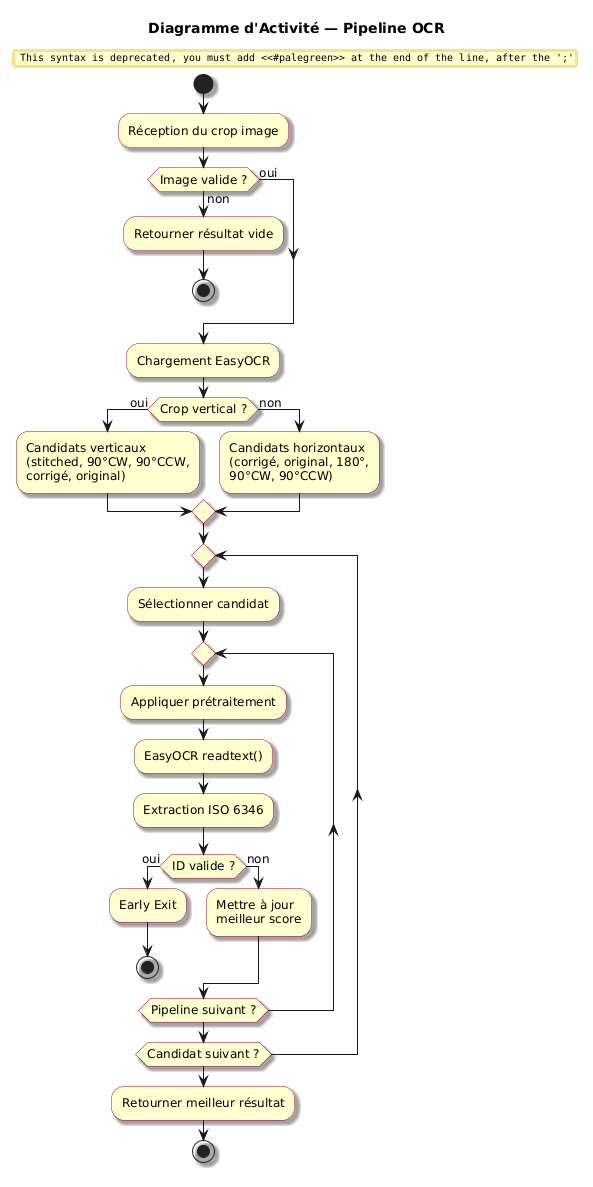

The diagram above was rendered by PlantUML. Its source (embedded in the PNG):
@startuml
skinparam shadowing true
skinparam defaultFontSize 12

skinparam activity {
    BackgroundColor #FEFECE
    BorderColor #A80036
    DiamondBackgroundColor #FEFECE
    DiamondBorderColor #A80036
}

title Diagramme d'Activité — Pipeline OCR

start

:Réception du crop image;

if (Image valide ?) then (non)
    :Retourner résultat vide;
    stop
else (oui)
endif

:Chargement EasyOCR;

if (Crop vertical ?) then (oui)
    :Candidats verticaux\n(stitched, 90°CW, 90°CCW,\ncorrigé, original);
else (non)
    :Candidats horizontaux\n(corrigé, original, 180°,\n90°CW, 90°CCW);
endif

repeat
    :Sélectionner candidat;

    repeat
        :Appliquer prétraitement;

        :EasyOCR readtext();

        :Extraction ISO 6346;

        if (ID valide ?) then (oui)
            #palegreen:Early Exit;
            stop
        else (non)
            :Mettre à jour\nmeilleur score;
        endif

    repeat while (Pipeline suivant ?)

repeat while (Candidat suivant ?)

:Retourner meilleur résultat;

stop
@enduml